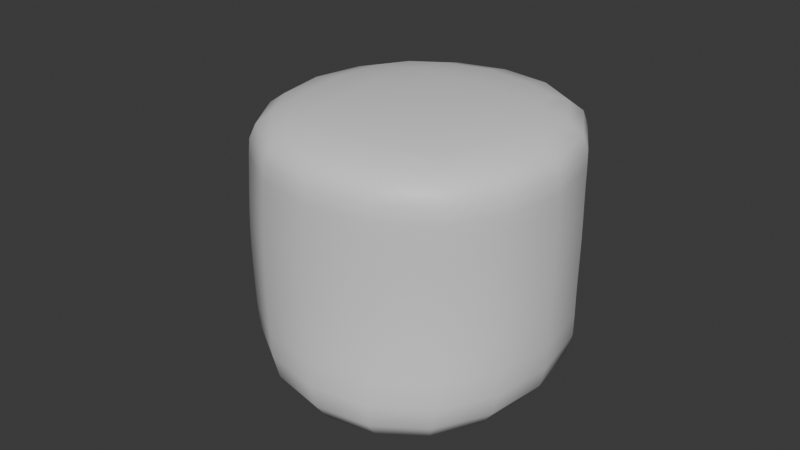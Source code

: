 # Source: marshmallow-golden.blend  (saved by Blender 4.5.88; exported with 4.5.12 LTS)
import bpy
from mathutils import Matrix  # noqa: F401  (used for matrix-valued properties, if any)

bpy.ops.wm.read_factory_settings(use_empty=True)
scene = bpy.context.scene
scene.name = 'Scene'

# ---- collections
col_collection = bpy.data.collections.new('Collection'); scene.collection.children.link(col_collection)

# ---- materials (node trees are filled in below, after node groups)
mat_material = bpy.data.materials.new('Material')
mat_material.alpha_threshold = 0.0
mat_material.roughness = 0.5
mat_material.line_color = (0.0, 0.0, 0.0, 1.0)

# ---- material node trees
mat_material.use_nodes = True; mat_material.node_tree.nodes.clear()
_N = mat_material.node_tree.nodes; _L = mat_material.node_tree.links
n0 = _N.new('ShaderNodeOutputMaterial'); n0.name = 'Material Output'; n0.location = (200, 100)
n1 = _N.new('ShaderNodeBsdfPrincipled'); n1.name = 'Principled BSDF'; n1.location = (-200, 100)
n1.inputs[3].default_value = 1.45
_L.new(n1.outputs[0], n0.inputs[0])
n0.is_active_output = True

# ---- world
world_world = bpy.data.worlds.new('World'); scene.world = world_world
world_world.use_nodes = True; world_world.node_tree.nodes.clear()
_N = world_world.node_tree.nodes; _L = world_world.node_tree.links
n0 = _N.new('ShaderNodeOutputWorld'); n0.name = 'World Output'; n0.location = (200, 100)
n1 = _N.new('ShaderNodeBackground'); n1.name = 'Background'; n1.location = (-200, 100)
n1.inputs[0].default_value = (0.05088, 0.05088, 0.05088, 1.0)
_L.new(n1.outputs[0], n0.inputs[0])
n0.is_active_output = True
world_world.color = (0.05088, 0.05088, 0.05088)
world_world.sun_shadow_jitter_overblur = 0.0

# ---- meshes
me_cube = bpy.data.meshes.new('Cube')
me_cube.from_pydata([(1.016, 1.074, 1.028), (1.0, 1.324, -1.0), (1.0, -1.0, 0.8186), (1.0, -1.262, -1.0), (-1.0, 1.0, 0.8465), (-1.359, 1.0, -0.9074), (-1.0, -1.0, 1.0), (-0.8161, -1.0, -1.0), (1.002, 1.006, 0.5786), (-1.003, -1.0, 0.5784), (1.0, -1.0, 0.5751), (-1.0, 1.0, 0.5745), (1.0, 1.0, -0.3509), (1.001, -1.0, -0.3522), (-1.0, 1.0, -0.3509), (-1.023, -1.015, -0.3635), (-1.053, -1.025, 0.1145), (1.024, 1.029, 0.1101), (0.9684, -0.9678, 0.1096), (-1.01, 1.008, 0.1118)], [], [(0, 4, 6, 2), (10, 2, 6, 9), (9, 6, 4, 11), (5, 1, 3, 7), (8, 0, 2, 10), (11, 4, 0, 8), (19, 11, 8, 17), (17, 8, 10, 18), (16, 9, 11, 19), (18, 10, 9, 16), (3, 13, 15, 7), (7, 15, 14, 5), (1, 12, 13, 3), (5, 14, 12, 1), (13, 18, 16, 15), (15, 16, 19, 14), (12, 17, 18, 13), (14, 19, 17, 12)])
me_cube.polygons.foreach_set('use_smooth', [True] * 18)
_uv = me_cube.uv_layers.new(name='UVMap')
_uv.uv.foreach_set('vector', [0.625, 0.5, 0.875, 0.5, 0.875, 0.75, 0.625, 0.75, 0.5718, 0.75, 0.625, 0.75, 0.625, 1.0, 0.5718, 1.0, 0.5718, 0.0, 0.625, 0.0, 0.625, 0.25, 0.5718, 0.25, 0.125, 0.5, 0.375, 0.5, 0.375, 0.75, 0.125, 0.75, 0.5718, 0.5, 0.625, 0.5, 0.625, 0.75, 0.5718, 0.75, 0.5718, 0.25, 0.625, 0.25, 0.625, 0.5, 0.5718, 0.5, 0.514, 0.25, 0.5718, 0.25, 0.5718, 0.5, 0.514, 0.5, 0.514, 0.5, 0.5718, 0.5, 0.5718, 0.75, 0.514, 0.75, 0.514, 0.0, 0.5718, 0.0, 0.5718, 0.25, 0.514, 0.25, 0.514, 0.75, 0.5718, 0.75, 0.5718, 1.0, 0.514, 1.0, 0.375, 0.75, 0.4561, 0.75, 0.4561, 1.0, 0.375, 1.0, 0.375, 0.0, 0.4561, 0.0, 0.4561, 0.25, 0.375, 0.25, 0.375, 0.5, 0.4561, 0.5, 0.4561, 0.75, 0.375, 0.75, 0.375, 0.25, 0.4561, 0.25, 0.4561, 0.5, 0.375, 0.5, 0.4561, 0.75, 0.514, 0.75, 0.514, 1.0, 0.4561, 1.0, 0.4561, 0.0, 0.514, 0.0, 0.514, 0.25, 0.4561, 0.25, 0.4561, 0.5, 0.514, 0.5, 0.514, 0.75, 0.4561, 0.75, 0.4561, 0.25, 0.514, 0.25, 0.514, 0.5, 0.4561, 0.5])
_ca = me_cube.color_attributes.new('Color', 'FLOAT_COLOR', 'POINT')
_ca.data.foreach_set('color', [0.5123, 0.2247, 0.09849, 0.8834, 0.5127, 0.2421, 0.117, 0.923, 0.5127, 0.2339, 0.1084, 0.7561, 0.5127, 0.2763, 0.1495, 0.7667, 0.4675, 0.2113, 0.07651, 0.853, 0.5127, 0.2426, 0.1174, 0.9216, 0.4293, 0.183, 0.04647, 1.0, 0.5131, 0.2211, 0.09398, 0.923, 0.5786, 0.3009, 0.1321, 0.599, 0.4298, 0.1834, 0.0469, 0.9986, 0.5127, 0.2258, 0.0997, 0.7632, 0.53, 0.2737, 0.114, 0.7587, 0.594, 0.3184, 0.1408, 0.6376, 0.5127, 0.2239, 0.09763, 0.7667, 0.5714, 0.2953, 0.1312, 0.6486, 0.5861, 0.3089, 0.1358, 0.7887, 0.6153, 0.3434, 0.153, 0.7036, 0.6358, 0.3648, 0.164, 0.6629, 0.5127, 0.2192, 0.09222, 0.7777, 0.6473, 0.3783, 0.1713, 0.7046])
me_cube.materials.append(mat_material)
me_cube.use_mirror_vertex_groups = False
me_cube.use_paint_bone_selection = False
me_cube.use_paint_mask_vertex = True
me_cube.update()

# ---- objects
ob_marshmallow_golden_root = bpy.data.objects.new('marshmallow_golden_root', me_cube)

# ---- transforms, parenting, visibility, modifiers, constraints
ob_marshmallow_golden_root.location = (0.0, 0.0, -0.01529)
ob_marshmallow_golden_root.lock_rotations_4d = False
ob_marshmallow_golden_root.empty_display_type = 'ARROWS'
ob_marshmallow_golden_root.lineart.crease_threshold = 0.0
_m = ob_marshmallow_golden_root.modifiers.new('Subdivision', 'SUBSURF')
_m.levels = 3

# ---- collection membership
col_collection.objects.link(ob_marshmallow_golden_root)

# ---- scene / render settings (as saved in the file)
scene.frame_start = 1; scene.frame_end = 250; scene.frame_set(153)
scene.render.engine = 'BLENDER_EEVEE_NEXT'
bpy.context.view_layer.update()

# ---- added for rendering (the .blend has no active camera and no usable light): camera, sun
cam_auto = bpy.data.cameras.new('AutoCamera')
cam_auto.lens = 50.0
cam_auto.sensor_width = 36.0
cam_auto.clip_end = 1000.0
ob_auto_camera = bpy.data.objects.new('AutoCamera', cam_auto)
scene.collection.objects.link(ob_auto_camera)
ob_auto_camera.location = (3.5875, -4.47544, 3.00311)
ob_auto_camera.rotation_euler = (1.09748, -7.21219e-08, 0.694738)
scene.camera = ob_auto_camera
light_auto_sun = bpy.data.lights.new('AutoSun', 'SUN')
light_auto_sun.energy = 3.0
light_auto_sun.angle = 0.0523599
ob_auto_sun = bpy.data.objects.new('AutoSun', light_auto_sun)
scene.collection.objects.link(ob_auto_sun)
ob_auto_sun.rotation_euler = (0.872665, 0.174533, 0.523599)
bpy.context.view_layer.update()
